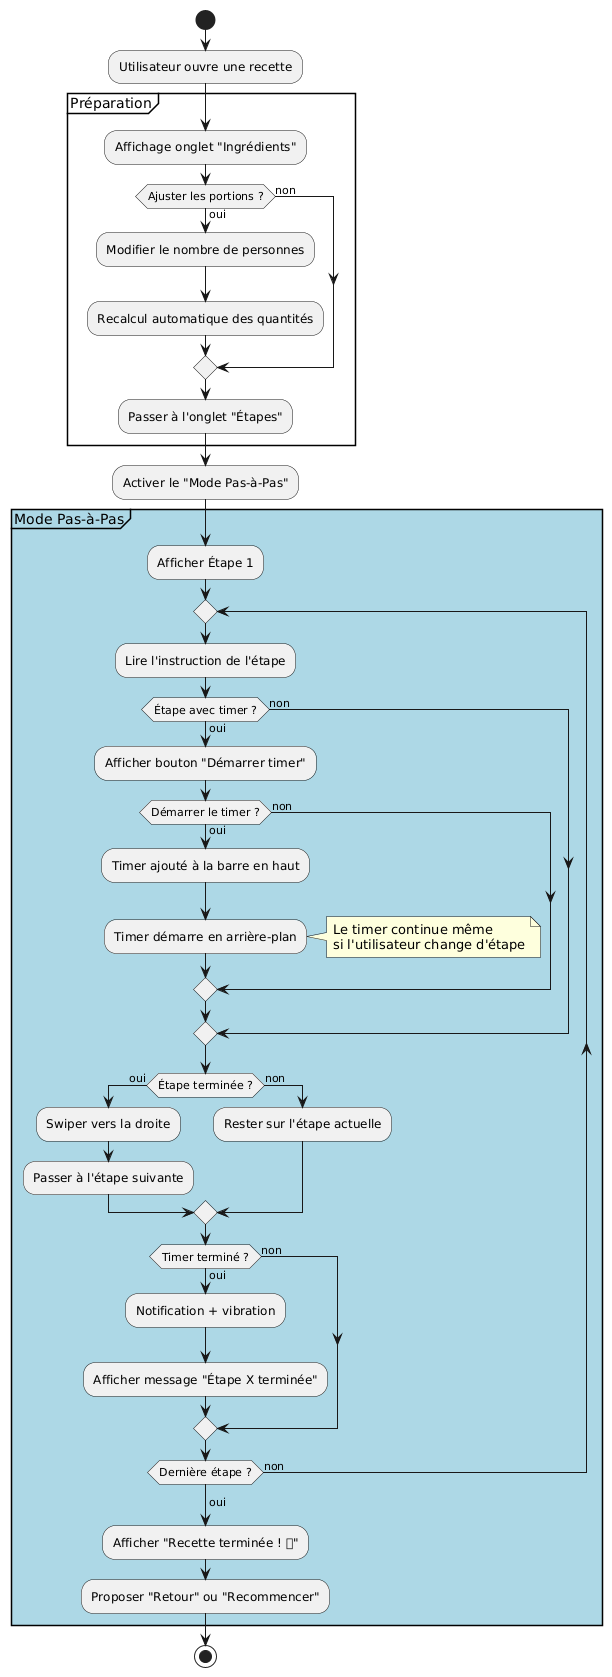

The diagram above was rendered by PlantUML. Its source (embedded in the PNG):
@startuml
start

:Utilisateur ouvre une recette;

partition "Préparation" {
  :Affichage onglet "Ingrédients";
  
  if (Ajuster les portions ?) then (oui)
    :Modifier le nombre de personnes;
    :Recalcul automatique des quantités;
  else (non)
  endif
  
  :Passer à l'onglet "Étapes";
}

:Activer le "Mode Pas-à-Pas";

partition "Mode Pas-à-Pas" #LightBlue {
  :Afficher Étape 1;
  
  repeat
    :Lire l'instruction de l'étape;
    
    if (Étape avec timer ?) then (oui)
      :Afficher bouton "Démarrer timer";
      
      if (Démarrer le timer ?) then (oui)
        :Timer ajouté à la barre en haut;
        :Timer démarre en arrière-plan;
        note right
          Le timer continue même
          si l'utilisateur change d'étape
        end note
      else (non)
      endif
    else (non)
    endif
    
    if (Étape terminée ?) then (oui)
      :Swiper vers la droite;
      :Passer à l'étape suivante;
    else (non)
      :Rester sur l'étape actuelle;
    endif
    
    if (Timer terminé ?) then (oui)
      :Notification + vibration;
      :Afficher message "Étape X terminée";
    else (non)
    endif
    
  repeat while (Dernière étape ?) is (non)
  -> oui;
  
  :Afficher "Recette terminée ! 🎉";
  :Proposer "Retour" ou "Recommencer";
}

stop
@enduml